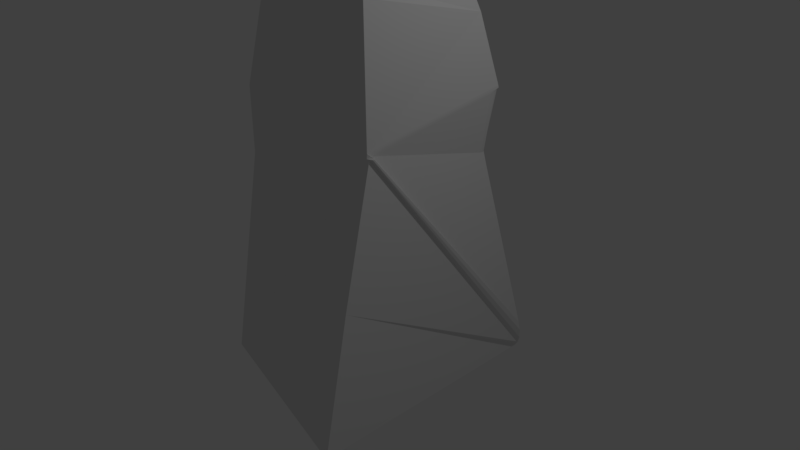 # Source: rock.blend  (saved by Blender 2.77.0; exported with 4.5.12 LTS)
import bpy
from mathutils import Matrix  # noqa: F401  (used for matrix-valued properties, if any)

bpy.ops.wm.read_factory_settings(use_empty=True)
scene = bpy.context.scene
scene.name = 'Scene'

# ---- collections
col_collection_1 = bpy.data.collections.new('Collection 1'); scene.collection.children.link(col_collection_1)

# ---- materials (node trees are filled in below, after node groups)
mat_material = bpy.data.materials.new('Material')
mat_material.alpha_threshold = 0.0
mat_material.use_transparent_shadow = False
mat_material.roughness = 0.5
mat_material.line_color = (0.0, 0.0, 0.0, 1.0)

# ---- material node trees

# ---- world
world_world = bpy.data.worlds.new('World'); scene.world = world_world
world_world.color = (0.05088, 0.05088, 0.05088)
world_world.use_sun_shadow = False
world_world.sun_shadow_jitter_overblur = 0.0
world_world.cycles.sampling_method = 'MANUAL'

# ---- cameras
cam_camera = bpy.data.cameras.new('Camera')
cam_camera.clip_end = 100.0
cam_camera.lens = 35.0
cam_camera.sensor_width = 32.0
cam_camera.sensor_height = 18.0
cam_camera.ortho_scale = 7.314
cam_camera.dof.focus_distance = 0.0
cam_camera.dof.aperture_fstop = 128.0

# ---- lights
light_lamp = bpy.data.lights.new('Lamp', 'POINT')
light_lamp.transmission_factor = 0.0
light_lamp.cutoff_distance = 30.0
light_lamp.energy = 100.0
light_lamp.shadow_buffer_clip_start = 1.001
light_lamp.shadow_soft_size = 0.1
light_lamp.shadow_maximum_resolution = 0.006
light_lamp.use_absolute_resolution = True

# ---- meshes
me_cube = bpy.data.meshes.new('Cube')
me_cube.from_pydata([(1.3, -1.918, -1.405), (-1.3, 1.992, -1.405), (-1.3, -1.3, -1.405), (-1.083, 1.061, 2.224), (-1.083, -0.9388, 2.224), (-1.0, 1.0, 1.405), (-1.0, -1.0, 1.405), (-0.6677, -0.6057, 3.667), (-0.9047, -0.7864, 3.287), (0.6538, 0.6141, 3.667), (0.9301, 0.8807, 3.11), (0.7895, 0.7323, 3.619), (0.6538, -0.6057, 3.667), (0.8536, -0.7899, 3.502), (-0.6677, 0.6141, 3.667), (-0.8201, 0.7964, 3.435), (-0.7936, 0.7324, 3.618), (1.079, 1.056, 2.249), (1.057, 1.061, 2.224), (1.061, 1.058, 2.238), (1.081, 1.059, 2.223), (1.041, -0.8979, 1.904), (1.039, -0.9092, 1.955), (1.039, -0.9593, 1.947), (1.016, -0.9619, 1.924), (1.017, -0.9626, 1.914), (1.027, -0.9643, 1.899), (1.044, -0.9694, 1.895), (1.041, -0.9278, 1.926), (-0.8239, -0.7562, 3.567), (-0.7383, -0.6747, 3.64), (-0.7936, -0.6708, 3.618), (-0.8081, -0.7416, 3.588), (-0.7863, -0.721, 3.61), (-0.7617, -0.6975, 3.628), (0.7284, -0.6745, 3.64), (0.8164, -0.7556, 3.567), (0.7871, -0.6704, 3.618), (0.753, -0.6972, 3.628), (0.7784, -0.7206, 3.61), (0.8007, -0.7411, 3.588), (0.6248, 1.647, -1.381), (1.3, 1.364, -1.405), (1.219, 1.396, -1.405), (1.243, 1.473, -1.378), (1.277, 1.41, -1.303), (0.6171, 0.8614, 1.44), (1.003, 0.8793, 1.437), (0.9414, 0.986, 1.439), (0.9855, 0.9402, 1.429), (1.078, 0.9347, 2.178), (1.057, 1.061, 2.224), (1.081, 1.059, 2.223), (1.076, 0.9972, 2.191), (1.068, 1.044, 2.208), (1.172, -1.444, 0.2452), (1.081, -0.964, 1.896), (1.086, -0.9126, 1.902), (1.122, -0.951, 1.898), (1.124, -0.9322, 1.9), (1.393, 1.291, -0.9619), (1.347, 1.353, -1.333), (1.347, 1.375, -1.257), (1.401, 1.315, -1.099), (1.384, 1.337, -1.235)], [], [(12, 14, 7), (24, 23, 13, 4), (15, 3, 4), (18, 51, 46, 3), (5, 4, 3), (45, 49, 47, 60, 62), (6, 5, 1), (23, 22, 10, 13), (26, 25, 6, 2), (46, 41, 1), (5, 46, 1), (4, 6, 25, 24), (9, 14, 12), (15, 4, 8), (17, 19, 15, 10), (3, 15, 19, 18), (4, 5, 6), (17, 10, 22), (21, 47, 50), (2, 6, 1), (1, 41, 43, 2), (27, 26, 2, 55), (46, 5, 3), (0, 55, 2), (16, 31, 30, 7, 14), (12, 7, 30, 35), (11, 37, 36, 13, 10), (9, 12, 35, 37, 11), (15, 8, 29, 31, 16), (14, 9, 11, 16), (16, 11, 10, 15), (4, 13, 8), (27, 55, 42, 61, 56), (17, 20, 52, 51, 18, 19), (28, 20, 17, 22), (21, 50, 52, 20, 28), (29, 32, 31), (32, 33, 31), (33, 34, 31), (34, 30, 31), (35, 38, 37), (38, 39, 37), (39, 40, 37), (40, 36, 37), (29, 36, 40, 32), (32, 40, 39, 33), (33, 39, 38, 34), (34, 38, 35, 30), (36, 29, 8, 13), (50, 53, 52), (53, 54, 52), (54, 51, 52), (41, 46, 48, 44), (44, 48, 49, 45), (41, 44, 45, 62, 61, 42, 43), (46, 51, 54, 48), (48, 54, 53, 49), (49, 53, 50, 47), (43, 42, 0, 2), (0, 42, 55), (60, 47, 21, 57), (60, 63, 62), (63, 64, 62), (64, 61, 62), (56, 61, 64, 58), (58, 64, 63, 59), (59, 63, 60, 57), (21, 28, 22, 23, 24, 25, 26, 27, 56, 58, 59, 57)])
_uv = me_cube.uv_layers.new(name='UVMap')
_uv.uv.foreach_set('vector', [0.154, 0.9493, 0.01298, 0.8222, 0.154, 0.8216, 0.4384, 0.1629, 0.4358, 0.1606, 0.4653, 0.01121, 0.6836, 0.1444, 0.2443, 0.01787, 0.275, 0.1369, 0.04199, 0.1369, 0.9833, 0.1445, 0.9833, 0.1445, 0.9309, 0.2153, 0.7345, 0.1369, 0.268, 0.215, 0.04199, 0.1369, 0.275, 0.1369, 0.6384, 0.4954, 0.6384, 0.7648, 0.6359, 0.7662, 0.6203, 0.5283, 0.6297, 0.4995, 0.03501, 0.215, 0.268, 0.215, 0.3835, 0.4884, 0.3837, 0.8419, 0.3896, 0.8422, 0.6122, 0.9338, 0.4247, 0.99, 0.437, 0.1653, 0.4382, 0.1639, 0.67, 0.2225, 0.6906, 0.4954, 0.9309, 0.2153, 0.9168, 0.4959, 0.6906, 0.4959, 0.7419, 0.2147, 0.9309, 0.2153, 0.6906, 0.4959, 0.6836, 0.1444, 0.67, 0.2225, 0.4382, 0.1639, 0.4384, 0.1629, 0.01302, 0.9499, 0.01298, 0.8222, 0.154, 0.9493, 0.2443, 0.01787, 0.04199, 0.1369, 0.05982, 0.03294, 0.9859, 0.1421, 0.9839, 0.1431, 0.771, 0.01828, 0.9728, 0.05675, 0.7345, 0.1369, 0.771, 0.01828, 0.9839, 0.1431, 0.9833, 0.1445, 0.04199, 0.1369, 0.268, 0.215, 0.03501, 0.215, 0.6203, 0.8488, 0.6122, 0.9338, 0.3896, 0.8422, 0.3902, 0.8371, 0.5898, 0.7729, 0.6054, 0.8433, 0.0, 0.4884, 0.03501, 0.215, 0.3835, 0.4884, 0.6906, 0.4959, 0.9154, 0.5265, 0.9851, 0.55, 0.6961, 0.8143, 0.4349, 0.1656, 0.437, 0.1653, 0.6906, 0.4954, 0.4092, 0.3305, 0.9309, 0.2153, 0.7419, 0.2147, 0.7345, 0.1369, 0.3835, 0.4954, 0.4092, 0.3305, 0.6906, 0.4954, 0.0, 0.8102, 0.1622, 0.8095, 0.1623, 0.8148, 0.154, 0.8216, 0.01298, 0.8222, 0.154, 0.9493, 0.154, 0.8216, 0.1623, 0.8148, 0.1624, 0.9566, 0.6026, 0.9847, 0.4405, 1.0, 0.4298, 0.9959, 0.4247, 0.99, 0.6122, 0.9338, 0.01302, 0.9499, 0.154, 0.9493, 0.1624, 0.9566, 0.1622, 0.9623, 6.112e-05, 0.9632, 0.2443, 0.01787, 0.05982, 0.03294, 0.06339, 0.005205, 0.07337, 0.0, 0.2368, 1.384e-07, 0.01298, 0.8222, 0.01302, 0.9499, 6.112e-05, 0.9632, 0.0, 0.8102, 0.7751, 0.0, 0.9592, 0.005593, 0.9728, 0.05675, 0.771, 0.01828, 0.6836, 0.1444, 0.4653, 0.01121, 0.6686, 0.04004, 0.2706, 0.4884, 0.3262, 0.6483, 0.0, 0.8082, 0.001609, 0.8014, 0.2701, 0.4884, 0.9859, 0.1421, 0.9861, 0.1446, 0.9861, 0.1446, 0.9833, 0.1445, 0.9833, 0.1445, 0.9839, 0.1431, 0.3871, 0.8396, 0.6203, 0.8463, 0.6203, 0.8488, 0.3896, 0.8422, 0.3902, 0.8371, 0.6054, 0.8433, 0.6203, 0.8463, 0.6203, 0.8463, 0.3871, 0.8396, 0.06339, 0.005205, 0.0651, 0.00302, 0.07337, 0.0, 0.1708, 0.8082, 0.1681, 0.8103, 0.1622, 0.8095, 0.1681, 0.8103, 0.1652, 0.8126, 0.1622, 0.8095, 0.1652, 0.8126, 0.1623, 0.8148, 0.1622, 0.8095, 0.1624, 0.9566, 0.1652, 0.959, 0.1622, 0.9623, 0.1652, 0.959, 0.1681, 0.9615, 0.1622, 0.9623, 0.1681, 0.9615, 0.1708, 0.9637, 0.1622, 0.9623, 0.4318, 0.9978, 0.4298, 0.9959, 0.4405, 1.0, 0.6607, 0.01255, 0.4702, 0.00455, 0.4722, 0.00232, 0.659, 0.01017, 0.659, 0.01017, 0.4722, 0.00232, 0.4751, 0.0, 0.6568, 0.007636, 0.1681, 0.8103, 0.1681, 0.9615, 0.1652, 0.959, 0.1652, 0.8126, 0.1652, 0.8126, 0.1652, 0.959, 0.1624, 0.9566, 0.1623, 0.8148, 0.4702, 0.00455, 0.6607, 0.01255, 0.6686, 0.04004, 0.4653, 0.01121, 0.6054, 0.8433, 0.6128, 0.8439, 0.6203, 0.8463, 0.646, 0.5145, 0.6454, 0.519, 0.6434, 0.5201, 0.6454, 0.519, 0.646, 0.521, 0.6434, 0.5201, 0.9168, 0.4959, 0.9309, 0.2153, 0.9677, 0.2182, 0.9899, 0.4954, 0.6203, 0.4954, 0.6026, 0.7721, 0.5969, 0.7715, 0.6138, 0.5032, 0.9154, 0.5265, 0.9877, 0.5425, 0.9918, 0.5485, 0.9999, 0.5518, 1.0, 0.554, 0.9945, 0.553, 0.9851, 0.55, 0.9309, 0.2153, 0.9833, 0.1445, 0.9847, 0.1458, 0.9677, 0.2182, 0.6026, 0.7721, 0.6184, 0.845, 0.6128, 0.8439, 0.5969, 0.7715, 0.5969, 0.7715, 0.6128, 0.8439, 0.6054, 0.8433, 0.5898, 0.7729, 0.9851, 0.55, 0.9945, 0.553, 1.0, 0.8704, 0.6961, 0.8143, 0.3819, 0.8082, 0.0, 0.8082, 0.3262, 0.6483, 0.6037, 0.537, 0.5898, 0.7729, 0.3902, 0.8371, 0.3882, 0.837, 0.6203, 0.5283, 0.6211, 0.5148, 0.6297, 0.4995, 0.6211, 0.5148, 0.6247, 0.5018, 0.6297, 0.4995, 0.6476, 0.505, 0.6476, 0.5145, 0.6434, 0.5077, 0.6434, 0.4957, 0.6434, 0.7526, 0.6384, 0.7437, 0.6387, 0.4954, 0.3835, 0.837, 0.6055, 0.5103, 0.6046, 0.5235, 0.3857, 0.837, 0.3857, 0.837, 0.6046, 0.5235, 0.6037, 0.537, 0.3882, 0.837, 0.6513, 0.5045, 0.6483, 0.5038, 0.6506, 0.5047, 0.645, 0.5031, 0.6436, 0.505, 0.6434, 0.5049, 0.6434, 0.5037, 0.6434, 0.502, 0.6454, 0.4988, 0.6483, 0.4954, 0.6505, 0.4958, 0.6513, 0.4999])
me_cube.materials.append(mat_material)
me_cube.use_remesh_preserve_volume = False
me_cube.use_remesh_preserve_attributes = False
me_cube.use_mirror_vertex_groups = False
me_cube.update()

# ---- objects
ob_cube = bpy.data.objects.new('Cube', me_cube)
ob_lamp = bpy.data.objects.new('Lamp', light_lamp)
ob_camera = bpy.data.objects.new('Camera', cam_camera)

# ---- transforms, parenting, visibility, modifiers, constraints
ob_cube.location = (0.0, 0.0, 0.0)
ob_cube.lock_rotations_4d = False
ob_cube.empty_display_type = 'ARROWS'
ob_cube.lineart.crease_threshold = 0.0
ob_lamp.location = (4.076, 1.005, 5.904)
ob_lamp.rotation_euler = (0.6503, 0.05522, 1.866)
ob_lamp.lock_rotations_4d = False
ob_lamp.empty_display_type = 'ARROWS'
ob_lamp.color = (0.0, 0.0, 0.0, 0.0)
ob_lamp.lineart.crease_threshold = 0.0
ob_camera.location = (7.481, -6.508, 5.344)
ob_camera.rotation_euler = (1.109, 0.01082, 0.8149)
ob_camera.lock_rotations_4d = False
ob_camera.empty_display_type = 'ARROWS'
ob_camera.color = (0.0, 0.0, 0.0, 0.0)
ob_camera.display_type = 'WIRE'
ob_camera.lineart.crease_threshold = 0.0

# ---- collection membership
col_collection_1.objects.link(ob_cube)
col_collection_1.objects.link(ob_lamp)
col_collection_1.objects.link(ob_camera)

# ---- scene / render settings (as saved in the file)
scene.camera = ob_camera
scene.frame_start = 1; scene.frame_end = 250; scene.frame_set(1)
scene.render.engine = 'BLENDER_EEVEE_NEXT'
scene.render.resolution_percentage = 50
scene.render.dither_intensity = 0.0
scene.cycles.use_denoising = False
scene.cycles.samples = 128
scene.cycles.sampling_pattern = 'TABULATED_SOBOL'
scene.cycles.light_sampling_threshold = 0.0
scene.cycles.use_adaptive_sampling = False
scene.cycles.use_light_tree = False
scene.cycles.blur_glossy = 0.0
scene.cycles.sample_clamp_indirect = 0.0
scene.view_settings.view_transform = 'Standard'
bpy.context.view_layer.update()
